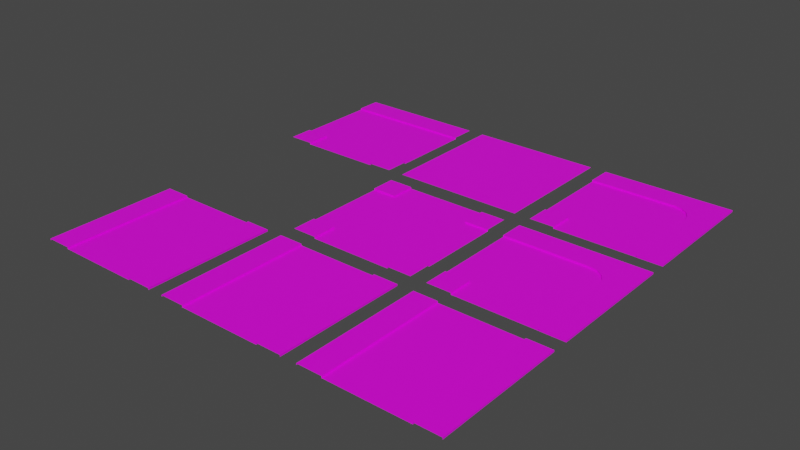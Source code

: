 # Source: roads_prototype.blend  (saved by Blender 2.81.16; exported with 4.5.12 LTS)
import bpy
from mathutils import Matrix  # noqa: F401  (used for matrix-valued properties, if any)

bpy.ops.wm.read_factory_settings(use_empty=True)
scene = bpy.context.scene
scene.name = 'Scene'

# ---- collections
col_collection = bpy.data.collections.new('Collection'); scene.collection.children.link(col_collection)

# ---- images (referenced by path relative to the original .blend; pixels are not part of the script)
import os
ASSET_DIR = os.environ.get("B2B_ASSET_DIR", "")  # directory of the original .blend (textures are referenced by path, not embedded)
HERE = os.path.dirname(os.path.abspath(__file__))  # packed textures are extracted next to this script under _unpacked/

def load_image(name, relpath, width, height, colorspace="sRGB"):
    """Load a texture the original file referenced (path relative to the .blend, or extracted next to this script)."""
    p = next((c for c in (os.path.join(HERE, relpath), os.path.join(ASSET_DIR, relpath)) if relpath and os.path.exists(c)), "")
    if p:
        img = bpy.data.images.load(p, check_existing=True)
        img.name = name
    else:  # same state as the original file: an image datablock whose file is absent (Cycles renders it pink)
        img = bpy.data.images.new(name, width, height)
        img.source = "FILE"
        img.filepath = "//" + (relpath or name)
    img.colorspace_settings.name = colorspace
    return img
img_path_tex_png = load_image('path_tex.png', 'Roads/path_tex.png', 1024, 1024, 'sRGB')

# ---- materials (node trees are filled in below, after node groups)
mat_path = bpy.data.materials.new('Path')
mat_path.use_transparent_shadow = False

# ---- material node trees
mat_path.use_nodes = True; mat_path.node_tree.nodes.clear()
_N = mat_path.node_tree.nodes; _L = mat_path.node_tree.links
n0 = _N.new('ShaderNodeOutputMaterial'); n0.name = 'Material Output'; n0.location = (300, 300)
n1 = _N.new('ShaderNodeBsdfPrincipled'); n1.name = 'Principled BSDF'; n1.location = (10, 300)
n1.distribution = 'GGX'
n1.subsurface_method = 'BURLEY'
n1.inputs[3].default_value = 1.45
n1.inputs[27].default_value = (0.0, 0.0, 0.0, 1.0)
n1.inputs[28].default_value = 1.0
n2 = _N.new('ShaderNodeTexImage'); n2.name = 'Image Texture'; n2.location = (-280, 275)
n2.image = img_path_tex_png
n2.interpolation = 'Closest'
_L.new(n1.outputs[0], n0.inputs[0])
_L.new(n2.outputs[0], n1.inputs[0])
n0.is_active_output = True

# ---- world
world_world = bpy.data.worlds.new('World'); scene.world = world_world
world_world.use_nodes = True; world_world.node_tree.nodes.clear()
_N = world_world.node_tree.nodes; _L = world_world.node_tree.links
n0 = _N.new('ShaderNodeOutputWorld'); n0.name = 'World Output'; n0.location = (300, 300)
n1 = _N.new('ShaderNodeBackground'); n1.name = 'Background'; n1.location = (10, 300)
n1.inputs[0].default_value = (0.05088, 0.05088, 0.05088, 1.0)
_L.new(n1.outputs[0], n0.inputs[0])
n0.is_active_output = True
world_world.color = (0.05088, 0.05088, 0.05088)
world_world.use_sun_shadow = False
world_world.sun_shadow_jitter_overblur = 0.0

# ---- meshes
me_plane = bpy.data.meshes.new('Plane')
me_plane.from_pydata([(-1.0, 0.625, 0.0), (-1.0, -0.625, 0.0), (0.625, 1.0, 0.0), (-0.625, 1.0, 0.0), (1.0, -0.625, 0.0), (1.0, 0.625, 0.0), (-0.625, -1.0, 0.0), (0.625, -1.0, 0.0), (0.625, -0.625, 0.0), (-0.625, 0.625, 0.0), (0.625, 0.625, 0.0), (-0.625, -0.625, 0.0), (-1.0, -0.625, 0.025), (-1.0, -1.0, 0.025), (0.625, -1.0, 0.025), (1.0, -1.0, 0.025), (1.0, 0.625, 0.025), (1.0, 1.0, 0.025), (-0.625, 1.0, 0.025), (-1.0, 1.0, 0.025), (-1.0, 0.625, 0.025), (0.625, 1.0, 0.025), (1.0, -0.625, 0.025), (-0.625, -1.0, 0.025), (0.625, -0.625, 0.025), (-0.625, 0.625, 0.025), (0.625, 0.625, 0.025), (-0.625, -0.625, 0.025)], [], [(9, 3, 18, 25), (1, 11, 9, 0), (3, 9, 10, 2), (10, 5, 16, 26), (5, 10, 8, 4), (7, 8, 11, 6), (8, 10, 9, 11), (13, 23, 27, 12), (20, 25, 18, 19), (21, 26, 16, 17), (22, 24, 14, 15), (8, 7, 14, 24), (6, 11, 27, 23), (4, 8, 24, 22), (11, 1, 12, 27), (0, 9, 25, 20), (2, 10, 26, 21)])
_uv = me_plane.uv_layers.new(name='UVMap')
_uv.uv.foreach_set('vector', [0.007131, 0.9924, 0.007131, 0.9972, 0.007131, 0.9972, 0.007131, 0.9924, 0.03027, 0.9497, 0.03027, 0.957, 0.0, 0.957, 0.0, 0.9497, 0.03027, 0.9497, 0.03027, 0.957, 0.0, 0.957, 0.0, 0.9497, 0.02314, 0.9924, 0.02795, 0.9924, 0.02795, 0.9924, 0.02314, 0.9924, 0.03027, 0.9497, 0.03027, 0.957, 0.0, 0.957, 0.0, 0.9497, 0.03027, 0.9497, 0.03027, 0.957, 0.0, 0.957, 0.0, 0.9497, 0.05877, 0.977, 0.05877, 0.993, 0.04276, 0.993, 0.04276, 0.977, 0.002327, 0.9716, 0.007131, 0.9716, 0.007131, 0.9764, 0.002327, 0.9764, 0.002327, 0.9924, 0.007131, 0.9924, 0.007131, 0.9972, 0.002327, 0.9972, 0.02314, 0.9972, 0.02314, 0.9924, 0.02795, 0.9924, 0.02795, 0.9972, 0.02795, 0.9764, 0.02314, 0.9764, 0.02314, 0.9716, 0.02795, 0.9716, 0.02314, 0.9764, 0.02314, 0.9716, 0.02314, 0.9716, 0.02314, 0.9764, 0.007131, 0.9716, 0.007131, 0.9764, 0.007131, 0.9764, 0.007131, 0.9716, 0.02795, 0.9764, 0.02314, 0.9764, 0.02314, 0.9764, 0.02795, 0.9764, 0.007131, 0.9764, 0.002327, 0.9764, 0.002327, 0.9764, 0.007131, 0.9764, 0.002327, 0.9924, 0.007131, 0.9924, 0.007131, 0.9924, 0.002327, 0.9924, 0.02314, 0.9972, 0.02314, 0.9924, 0.02314, 0.9924, 0.02314, 0.9972])
me_plane.materials.append(mat_path)
me_plane.use_remesh_fix_poles = True
me_plane.use_remesh_preserve_attributes = False
me_plane.use_mirror_vertex_groups = False
me_plane.update()
me_plane_001 = bpy.data.meshes.new('Plane.001')
me_plane_001.from_pydata([(-1.0, 0.625, 0.025), (-1.0, -0.625, 0.025), (1.0, -0.625, 0.025), (-0.625, -1.0, 0.025), (0.625, -1.0, 0.025), (0.625, -0.625, 0.025), (-0.625, 0.625, 0.025), (0.625, 0.625, 0.025), (-0.625, -0.625, 0.025), (-1.0, -0.625, 0.025), (-1.0, -1.0, 0.025), (0.625, -1.0, 0.025), (1.0, -1.0, 0.025), (1.0, 0.625, 0.025), (1.0, 1.0, 0.025), (-0.625, 1.0, 0.025), (-1.0, 1.0, 0.025), (0.625, 1.0, 0.025), (1.0, -0.625, 0.025), (-0.625, -1.0, 0.025), (0.625, -0.625, 0.025), (-0.625, -0.625, 0.025)], [], [(1, 8, 6, 0), (15, 6, 7, 17), (13, 7, 5, 2), (4, 5, 8, 3), (5, 7, 6, 8), (10, 19, 21, 9), (0, 6, 15, 16), (17, 7, 13, 14), (18, 20, 11, 12), (5, 4, 11, 20), (3, 8, 21, 19), (2, 5, 20, 18), (8, 1, 9, 21)])
_uv = me_plane_001.uv_layers.new(name='UVMap')
_uv.uv.foreach_set('vector', [0.003388, 0.9789, 0.007772, 0.9789, 0.007772, 0.9935, 0.003388, 0.9935, 0.007772, 0.9978, 0.007772, 0.9935, 0.02239, 0.9935, 0.02239, 0.9978, 0.02677, 0.9935, 0.02239, 0.9935, 0.02239, 0.9789, 0.02677, 0.9789, 0.02239, 0.9745, 0.02239, 0.9789, 0.007772, 0.9789, 0.007772, 0.9745, 0.02239, 0.9789, 0.02239, 0.9935, 0.007772, 0.9935, 0.007772, 0.9789, 0.003388, 0.9745, 0.007772, 0.9745, 0.007772, 0.9789, 0.003388, 0.9789, 0.003388, 0.9935, 0.007772, 0.9935, 0.007772, 0.9978, 0.003388, 0.9978, 0.02239, 0.9978, 0.02239, 0.9935, 0.02677, 0.9935, 0.02677, 0.9978, 0.02677, 0.9789, 0.02239, 0.9789, 0.02239, 0.9745, 0.02677, 0.9745, 0.02239, 0.9789, 0.02239, 0.9745, 0.02239, 0.9745, 0.02239, 0.9789, 0.007772, 0.9745, 0.007772, 0.9789, 0.007772, 0.9789, 0.007772, 0.9745, 0.02677, 0.9789, 0.02239, 0.9789, 0.02239, 0.9789, 0.02677, 0.9789, 0.007772, 0.9789, 0.003388, 0.9789, 0.003388, 0.9789, 0.007772, 0.9789])
me_plane_001.materials.append(mat_path)
me_plane_001.use_remesh_fix_poles = True
me_plane_001.use_remesh_preserve_attributes = False
me_plane_001.use_mirror_vertex_groups = False
me_plane_001.update()
me_plane_002 = bpy.data.meshes.new('Plane.002')
me_plane_002.from_pydata([(-1.0, 0.625, 0.0), (-1.0, -0.625, 0.0), (1.0, -0.625, 0.0), (-0.625, -1.0, 0.0), (0.625, -1.0, 0.0), (0.625, -0.625, 0.0), (-0.625, 0.625, 0.0), (0.625, 0.625, 0.0), (-0.625, -0.625, 0.0), (-1.0, -0.625, 0.001358), (-1.0, -1.0, 0.001358), (0.625, -1.0, -0.001358), (1.0, -1.0, -0.001358), (1.0, 0.625, 0.0), (1.0, 1.0, 0.0), (-0.625, 1.0, 0.0), (-1.0, 1.0, 0.0), (0.625, 1.0, 0.0), (1.0, -0.625, -0.001358), (-0.625, -1.0, 0.001358), (0.625, -0.625, -0.001358), (-0.625, -0.625, 0.001358), (-1.0, 0.625, 0.025), (-1.0, -0.625, 0.025), (0.625, -0.625, 0.025), (1.0, -0.625, 0.025), (-0.625, 0.625, 0.025), (0.625, 0.625, 0.025), (-0.625, -0.625, 0.025), (-1.0, -0.625, 0.025), (-1.0, -1.0, 0.025), (0.625, -1.0, 0.025), (1.0, -1.0, 0.025), (1.0, 0.625, 0.025), (1.0, 1.0, 0.025), (-0.625, 1.0, 0.025), (-1.0, 1.0, 0.025), (0.625, 1.0, 0.025), (1.0, -0.625, 0.025), (-0.625, -1.0, 0.025), (0.625, -0.625, 0.025), (-0.625, -0.625, 0.025)], [], [(20, 11, 31, 40), (15, 6, 7, 17), (7, 5, 24, 27), (4, 5, 8, 3), (5, 7, 6, 8), (9, 10, 30, 29), (16, 0, 22, 36), (18, 20, 40, 38), (6, 15, 35, 26), (5, 4, 11, 20), (3, 8, 21, 19), (2, 5, 20, 18), (8, 1, 9, 21), (23, 28, 26, 22), (33, 27, 24, 25), (30, 39, 41, 29), (22, 26, 35, 36), (37, 27, 33, 34), (38, 40, 31, 32), (19, 21, 41, 39), (13, 14, 34, 33), (21, 9, 29, 41), (2, 13, 33, 25), (0, 1, 23, 22), (17, 7, 27, 37), (1, 8, 28, 23), (12, 18, 38, 32), (8, 6, 26, 28), (5, 2, 25, 24)])
_uv = me_plane_002.uv_layers.new(name='UVMap')
_uv.uv.foreach_set('vector', [0.02298, 0.9776, 0.02298, 0.973, 0.02298, 0.973, 0.02298, 0.9776, 0.03928, 0.9967, 0.03928, 0.9922, 0.05435, 0.9922, 0.05435, 0.9967, 0.02298, 0.9926, 0.02298, 0.9776, 0.02298, 0.9776, 0.02298, 0.9926, 0.05435, 0.9726, 0.05435, 0.9771, 0.03928, 0.9771, 0.03928, 0.9726, 0.05435, 0.9771, 0.05435, 0.9922, 0.03928, 0.9922, 0.03928, 0.9771, 0.002769, 0.9769, 0.002769, 0.9724, 0.002769, 0.9724, 0.002769, 0.9769, 0.002769, 0.9965, 0.002769, 0.992, 0.002769, 0.992, 0.002769, 0.9965, 0.05888, 0.9771, 0.05435, 0.9771, 0.05435, 0.9771, 0.05888, 0.9771, 0.007906, 0.9926, 0.007906, 0.9972, 0.007906, 0.9972, 0.007906, 0.9926, 0.05435, 0.9771, 0.05435, 0.9726, 0.05435, 0.9726, 0.05435, 0.9771, 0.03928, 0.9726, 0.03928, 0.9771, 0.03928, 0.9771, 0.03928, 0.9726, 0.05888, 0.9771, 0.05435, 0.9771, 0.05435, 0.9771, 0.05888, 0.9771, 0.03928, 0.9771, 0.03476, 0.9771, 0.03476, 0.9771, 0.03928, 0.9771, 0.003384, 0.9776, 0.007906, 0.9776, 0.007906, 0.9926, 0.003384, 0.9926, 0.0275, 0.9926, 0.02298, 0.9926, 0.02298, 0.9776, 0.0275, 0.9776, 0.003384, 0.973, 0.007906, 0.973, 0.007906, 0.9776, 0.003384, 0.9776, 0.003384, 0.9926, 0.007906, 0.9926, 0.007906, 0.9972, 0.003384, 0.9972, 0.02298, 0.9972, 0.02298, 0.9926, 0.0275, 0.9926, 0.0275, 0.9972, 0.0275, 0.9776, 0.02298, 0.9776, 0.02298, 0.973, 0.0275, 0.973, 0.007906, 0.973, 0.007906, 0.9776, 0.007906, 0.9776, 0.007906, 0.973, 0.02689, 0.992, 0.02689, 0.9965, 0.02689, 0.9965, 0.02689, 0.992, 0.03928, 0.9771, 0.03476, 0.9771, 0.03476, 0.9771, 0.03928, 0.9771, 0.02689, 0.9769, 0.02689, 0.992, 0.02689, 0.992, 0.02689, 0.9769, 0.002769, 0.992, 0.002769, 0.9769, 0.002769, 0.9769, 0.002769, 0.992, 0.02298, 0.9972, 0.02298, 0.9926, 0.02298, 0.9926, 0.02298, 0.9972, 0.03476, 0.9771, 0.03928, 0.9771, 0.03928, 0.9771, 0.03476, 0.9771, 0.02689, 0.9724, 0.02689, 0.9769, 0.02689, 0.9769, 0.02689, 0.9724, 0.007906, 0.9776, 0.007906, 0.9926, 0.007906, 0.9926, 0.007906, 0.9776, 0.05435, 0.9771, 0.05888, 0.9771, 0.05888, 0.9771, 0.05435, 0.9771])
me_plane_002.materials.append(mat_path)
me_plane_002.use_remesh_fix_poles = True
me_plane_002.use_remesh_preserve_attributes = False
me_plane_002.use_mirror_vertex_groups = False
me_plane_002.update()
me_plane_003 = bpy.data.meshes.new('Plane.003')
me_plane_003.from_pydata([(-1.0, 0.625, 0.0), (-1.0, -0.625, 0.0), (1.0, -0.625, 0.0), (-0.625, -1.0, 0.0), (0.625, -1.0, 0.0), (0.625, -0.625, 0.0), (-0.625, 0.625, 0.0), (-0.625, -0.625, 0.0), (-1.0, -0.625, 0.025), (-1.0, -1.0, 0.025), (0.625, -1.0, -0.001358), (1.0, -1.0, -0.001358), (1.0, 0.625, 0.0), (1.0, 1.0, 0.0), (-0.625, 1.0, 0.0), (-1.0, 1.0, 0.0), (0.625, 1.0, 0.0), (1.0, -0.625, -0.001358), (-0.625, -1.0, 0.025), (0.625, -0.625, -0.001358), (-0.625, -0.625, 0.025), (0.625, -0.625, 0.025), (1.0, -0.625, 0.025), (-0.625, 0.625, 0.025), (-1.0, 0.625, 0.025), (0.625, -1.0, 0.025), (1.0, -1.0, 0.025), (1.0, 0.625, 0.025), (1.0, 1.0, 0.025), (-0.625, 1.0, 0.025), (-1.0, 1.0, 0.025), (0.625, 1.0, 0.025), (1.0, -0.625, 0.025), (0.625, -0.625, 0.025), (0.6246, 0.3236, 0.0), (0.3236, 0.6246, 0.0), (0.6017, 0.4388, 0.0), (0.5364, 0.5364, 0.0), (0.4388, 0.6017, 0.0), (0.3236, 0.6246, 0.025), (0.6246, 0.3236, 0.025), (0.9256, 0.6246, 0.025), (0.6246, 0.9256, 0.025), (0.4388, 0.6017, 0.025), (0.5364, 0.5364, 0.025), (0.6017, 0.4388, 0.025)], [], [(1, 7, 6, 0), (13, 16, 31, 28), (2, 12, 27, 22), (4, 5, 7, 3), (6, 35, 39, 23), (9, 18, 20, 8), (14, 15, 30, 29), (16, 14, 29, 31), (12, 13, 28, 27), (5, 4, 10, 19), (3, 7, 20, 18), (2, 5, 19, 17), (7, 1, 8, 20), (31, 42, 41, 27, 28), (29, 23, 39, 42, 31), (24, 23, 29, 30), (32, 33, 25, 26), (11, 17, 32, 26), (5, 2, 22, 21), (27, 41, 40, 21, 22), (0, 6, 23, 24), (17, 19, 33, 32), (15, 0, 24, 30), (5, 34, 36, 37, 38, 35, 6, 7), (19, 10, 25, 33), (10, 11, 26, 25), (39, 43, 44, 45, 40, 41, 42), (34, 40, 45, 36), (36, 45, 44, 37), (37, 44, 43, 38), (38, 43, 39, 35), (34, 5, 21, 40)])
_uv = me_plane_003.uv_layers.new(name='UVMap')
_uv.uv.foreach_set('vector', [0.03543, 0.9802, 0.04043, 0.9802, 0.04043, 0.9968, 0.03543, 0.9968, 0.0289, 0.9979, 0.0239, 0.9979, 0.0239, 0.9979, 0.0289, 0.9979, 0.0289, 0.9763, 0.0289, 0.9929, 0.0289, 0.9929, 0.0289, 0.9763, 0.0571, 0.9752, 0.0571, 0.9802, 0.04043, 0.9802, 0.04043, 0.9752, 0.007225, 0.9929, 0.01988, 0.9929, 0.01988, 0.9929, 0.007225, 0.9929, 0.002222, 0.9713, 0.007225, 0.9713, 0.007225, 0.9763, 0.002222, 0.9763, 0.007225, 0.9979, 0.002222, 0.9979, 0.002222, 0.9979, 0.007225, 0.9979, 0.0239, 0.9979, 0.007225, 0.9979, 0.007225, 0.9979, 0.0239, 0.9979, 0.0289, 0.9929, 0.0289, 0.9979, 0.0289, 0.9979, 0.0289, 0.9929, 0.0239, 0.9763, 0.0239, 0.9713, 0.0239, 0.9713, 0.0239, 0.9763, 0.007225, 0.9713, 0.007225, 0.9763, 0.007225, 0.9763, 0.007225, 0.9713, 0.0289, 0.9763, 0.0239, 0.9763, 0.0239, 0.9763, 0.0289, 0.9763, 0.007225, 0.9763, 0.002222, 0.9763, 0.002222, 0.9763, 0.007225, 0.9763, 0.0239, 0.9979, 0.02389, 0.9969, 0.02791, 0.9929, 0.0289, 0.9929, 0.0289, 0.9979, 0.007225, 0.9979, 0.007225, 0.9929, 0.01988, 0.9929, 0.02389, 0.9969, 0.0239, 0.9979, 0.002222, 0.9929, 0.007225, 0.9929, 0.007225, 0.9979, 0.002222, 0.9979, 0.0289, 0.9763, 0.0239, 0.9763, 0.0239, 0.9713, 0.0289, 0.9713, 0.0289, 0.9713, 0.0289, 0.9763, 0.0289, 0.9763, 0.0289, 0.9713, 0.0239, 0.9763, 0.0289, 0.9763, 0.0289, 0.9763, 0.0239, 0.9763, 0.0289, 0.9929, 0.02791, 0.9929, 0.02389, 0.9889, 0.0239, 0.9763, 0.0289, 0.9763, 0.002222, 0.9929, 0.007225, 0.9929, 0.007225, 0.9929, 0.002222, 0.9929, 0.0289, 0.9763, 0.0239, 0.9763, 0.0239, 0.9763, 0.0289, 0.9763, 0.002222, 0.9979, 0.002222, 0.9929, 0.002222, 0.9929, 0.002222, 0.9979, 0.0571, 0.9802, 0.0571, 0.9928, 0.05679, 0.9944, 0.05592, 0.9957, 0.05462, 0.9965, 0.05308, 0.9968, 0.04043, 0.9968, 0.04043, 0.9802, 0.0239, 0.9763, 0.0239, 0.9713, 0.0239, 0.9713, 0.0239, 0.9763, 0.0239, 0.9713, 0.0289, 0.9713, 0.0289, 0.9713, 0.0239, 0.9713, 0.01988, 0.9929, 0.02142, 0.9926, 0.02272, 0.9918, 0.02359, 0.9904, 0.02389, 0.9889, 0.02791, 0.9929, 0.02389, 0.9969, 0.02389, 0.9889, 0.02389, 0.9889, 0.02359, 0.9904, 0.02359, 0.9904, 0.02359, 0.9904, 0.02359, 0.9904, 0.02272, 0.9918, 0.02272, 0.9918, 0.02272, 0.9918, 0.02272, 0.9918, 0.02142, 0.9926, 0.02142, 0.9926, 0.02142, 0.9926, 0.02142, 0.9926, 0.01988, 0.9929, 0.01988, 0.9929, 0.02389, 0.9889, 0.0239, 0.9763, 0.0239, 0.9763, 0.02389, 0.9889])
me_plane_003.materials.append(mat_path)
me_plane_003.use_remesh_fix_poles = True
me_plane_003.use_remesh_preserve_attributes = False
me_plane_003.use_mirror_vertex_groups = False
me_plane_003.update()
me_plane_004 = bpy.data.meshes.new('Plane.004')
me_plane_004.from_pydata([(-1.0, 0.625, 0.0), (-1.0, -0.625, 0.0), (1.0, -0.625, 0.0), (-0.625, -1.0, 0.0), (0.625, -1.0, 0.0), (0.625, -0.625, 0.0), (-0.625, 0.625, 0.0), (0.625, 0.625, 0.0), (-0.625, -0.625, 0.0), (-1.0, -0.625, 0.001358), (-1.0, -1.0, 0.001358), (0.625, -1.0, -0.001358), (1.0, -1.0, -0.001358), (1.0, 0.625, 0.0), (1.0, 1.0, 0.0), (-0.625, 1.0, 0.0), (-1.0, 1.0, 0.0), (0.625, 1.0, 0.0), (1.0, -0.625, -0.001358), (-0.625, -1.0, 0.001358), (0.625, -0.625, -0.001358), (-0.625, -0.625, 0.001358), (-1.0, 0.625, 0.025), (-1.0, -0.625, 0.025), (0.625, -0.625, 0.025), (1.0, -0.625, 0.025), (-0.625, 0.625, 0.025), (0.625, 0.625, 0.025), (-0.625, -0.625, 0.025), (-1.0, -0.625, 0.025), (-1.0, -1.0, 0.025), (0.625, -1.0, 0.025), (1.0, -1.0, 0.025), (1.0, 0.625, 0.025), (1.0, 1.0, 0.025), (-0.625, 1.0, 0.025), (-1.0, 1.0, 0.025), (0.625, 1.0, 0.025), (1.0, -0.625, 0.025), (-0.625, -1.0, 0.025), (0.625, -0.625, 0.025), (-0.625, -0.625, 0.025)], [], [(20, 11, 31, 40), (15, 6, 7, 17), (7, 5, 24, 27), (4, 5, 8, 3), (5, 7, 6, 8), (9, 10, 30, 29), (16, 0, 22, 36), (18, 20, 40, 38), (6, 15, 35, 26), (5, 4, 11, 20), (3, 8, 21, 19), (2, 5, 20, 18), (8, 1, 9, 21), (23, 28, 26, 22), (33, 27, 24, 25), (30, 39, 41, 29), (22, 26, 35, 36), (37, 27, 33, 34), (38, 40, 31, 32), (19, 21, 41, 39), (13, 14, 34, 33), (21, 9, 29, 41), (2, 13, 33, 25), (0, 1, 23, 22), (17, 7, 27, 37), (1, 8, 28, 23), (12, 18, 38, 32), (8, 6, 26, 28), (5, 2, 25, 24)])
_uv = me_plane_004.uv_layers.new(name='UVMap')
_uv.uv.foreach_set('vector', [0.02221, 0.9783, 0.02221, 0.9741, 0.02221, 0.9741, 0.02221, 0.9783, 0.0, 0.957, 0.0, 0.9497, 0.03027, 0.9497, 0.03027, 0.957, 0.02221, 0.9923, 0.02221, 0.9783, 0.02221, 0.9783, 0.02221, 0.9923, 0.05766, 0.9756, 0.05766, 0.9798, 0.03557, 0.9798, 0.03557, 0.9756, 0.05766, 0.9798, 0.05766, 0.9937, 0.03557, 0.9937, 0.03557, 0.9798, 0.003985, 0.9783, 0.003985, 0.9741, 0.003985, 0.9741, 0.003985, 0.9783, 0.003985, 0.9965, 0.003985, 0.9923, 0.003985, 0.9923, 0.003985, 0.9965, 0.05888, 0.9779, 0.05468, 0.9779, 0.05468, 0.9779, 0.05888, 0.9779, 0.00819, 0.9923, 0.00819, 0.9965, 0.00819, 0.9965, 0.00819, 0.9923, 0.05468, 0.9779, 0.05468, 0.9737, 0.05468, 0.9737, 0.05468, 0.9779, 0.00819, 0.9741, 0.00819, 0.9783, 0.00819, 0.9783, 0.00819, 0.9741, 0.05888, 0.9779, 0.05468, 0.9779, 0.05468, 0.9779, 0.05888, 0.9779, 0.04066, 0.9779, 0.03646, 0.9779, 0.03646, 0.9779, 0.04066, 0.9779, 0.003985, 0.9783, 0.00819, 0.9783, 0.00819, 0.9923, 0.003985, 0.9923, 0.02641, 0.9923, 0.02221, 0.9923, 0.02221, 0.9783, 0.02641, 0.9783, 0.003985, 0.9741, 0.00819, 0.9741, 0.00819, 0.9783, 0.003985, 0.9783, 0.003985, 0.9923, 0.00819, 0.9923, 0.00819, 0.9965, 0.003985, 0.9965, 0.02221, 0.9965, 0.02221, 0.9923, 0.02641, 0.9923, 0.02641, 0.9965, 0.02641, 0.9783, 0.02221, 0.9783, 0.02221, 0.9741, 0.02641, 0.9741, 0.00819, 0.9741, 0.00819, 0.9783, 0.00819, 0.9783, 0.00819, 0.9741, 0.02641, 0.9923, 0.02641, 0.9965, 0.02641, 0.9965, 0.02641, 0.9923, 0.04066, 0.9779, 0.03646, 0.9779, 0.03646, 0.9779, 0.04066, 0.9779, 0.02641, 0.9783, 0.02641, 0.9923, 0.02641, 0.9923, 0.02641, 0.9783, 0.003985, 0.9923, 0.003985, 0.9783, 0.003985, 0.9783, 0.003985, 0.9923, 0.02221, 0.9965, 0.02221, 0.9923, 0.02221, 0.9923, 0.02221, 0.9965, 0.03646, 0.9779, 0.04066, 0.9779, 0.04066, 0.9779, 0.03646, 0.9779, 0.02641, 0.9741, 0.02641, 0.9783, 0.02641, 0.9783, 0.02641, 0.9741, 0.00819, 0.9783, 0.00819, 0.9923, 0.00819, 0.9923, 0.00819, 0.9783, 0.02221, 0.9783, 0.02641, 0.9783, 0.02641, 0.9783, 0.02221, 0.9783])
me_plane_004.materials.append(mat_path)
me_plane_004.use_remesh_fix_poles = True
me_plane_004.use_remesh_preserve_attributes = False
me_plane_004.use_mirror_vertex_groups = False
me_plane_004.update()
me_plane_006 = bpy.data.meshes.new('Plane.006')
me_plane_006.from_pydata([(-1.0, 0.625, 0.0), (-1.0, -0.625, 0.0), (1.0, -0.625, 0.0), (-0.625, -1.0, 0.0), (0.625, -1.0, 0.0), (0.625, -0.625, 0.0), (-0.625, 0.625, 0.0), (0.625, 0.625, 0.0), (-0.625, -0.625, 0.0), (-1.0, -0.625, 0.001358), (-1.0, -1.0, 0.001358), (0.625, -1.0, -0.001358), (1.0, -1.0, -0.001358), (1.0, 0.625, 0.0), (1.0, 1.0, 0.0), (-0.625, 1.0, 0.0), (-1.0, 1.0, 0.0), (0.625, 1.0, 0.0), (1.0, -0.625, -0.001358), (-0.625, -1.0, 0.001358), (0.625, -0.625, -0.001358), (-0.625, -0.625, 0.001358), (-1.0, 0.625, 0.025), (-1.0, -0.625, 0.025), (0.625, -0.625, 0.025), (1.0, -0.625, 0.025), (-0.625, 0.625, 0.025), (0.625, 0.625, 0.025), (-0.625, -0.625, 0.025), (-1.0, -0.625, 0.025), (-1.0, -1.0, 0.025), (0.625, -1.0, 0.025), (1.0, -1.0, 0.025), (1.0, 0.625, 0.025), (1.0, 1.0, 0.025), (-0.625, 1.0, 0.025), (-1.0, 1.0, 0.025), (0.625, 1.0, 0.025), (1.0, -0.625, 0.025), (-0.625, -1.0, 0.025), (0.625, -0.625, 0.025), (-0.625, -0.625, 0.025)], [], [(20, 11, 31, 40), (15, 6, 7, 17), (7, 5, 24, 27), (4, 5, 8, 3), (5, 7, 6, 8), (9, 10, 30, 29), (16, 0, 22, 36), (18, 20, 40, 38), (6, 15, 35, 26), (5, 4, 11, 20), (3, 8, 21, 19), (2, 5, 20, 18), (8, 1, 9, 21), (23, 28, 26, 22), (33, 27, 24, 25), (30, 39, 41, 29), (22, 26, 35, 36), (37, 27, 33, 34), (38, 40, 31, 32), (19, 21, 41, 39), (13, 14, 34, 33), (21, 9, 29, 41), (2, 13, 33, 25), (0, 1, 23, 22), (17, 7, 27, 37), (1, 8, 28, 23), (12, 18, 38, 32), (8, 6, 26, 28), (5, 2, 25, 24)])
_uv = me_plane_006.uv_layers.new(name='UVMap')
_uv.uv.foreach_set('vector', [0.02221, 0.9783, 0.02221, 0.9741, 0.02221, 0.9741, 0.02221, 0.9783, 0.0, 0.957, 0.0, 0.9497, 0.03027, 0.9497, 0.03027, 0.957, 0.02221, 0.9923, 0.02221, 0.9783, 0.02221, 0.9783, 0.02221, 0.9923, 0.105, 0.8794, 0.105, 0.8989, 0.04004, 0.8989, 0.04004, 0.8794, 0.105, 0.8989, 0.105, 0.9634, 0.04004, 0.9634, 0.04004, 0.8989, 0.003985, 0.9783, 0.003985, 0.9741, 0.003985, 0.9741, 0.003985, 0.9783, 0.003985, 0.9965, 0.003985, 0.9923, 0.003985, 0.9923, 0.003985, 0.9965, 0.05888, 0.9779, 0.05468, 0.9779, 0.05468, 0.9779, 0.05888, 0.9779, 0.00819, 0.9923, 0.00819, 0.9965, 0.00819, 0.9965, 0.00819, 0.9923, 0.05468, 0.9779, 0.05468, 0.9737, 0.05468, 0.9737, 0.05468, 0.9779, 0.00819, 0.9741, 0.00819, 0.9783, 0.00819, 0.9783, 0.00819, 0.9741, 0.05888, 0.9779, 0.05468, 0.9779, 0.05468, 0.9779, 0.05888, 0.9779, 0.04066, 0.9779, 0.03646, 0.9779, 0.03646, 0.9779, 0.04066, 0.9779, 0.003985, 0.9783, 0.00819, 0.9783, 0.00819, 0.9923, 0.003985, 0.9923, 0.02641, 0.9923, 0.02221, 0.9923, 0.02221, 0.9783, 0.02641, 0.9783, 0.003985, 0.9741, 0.00819, 0.9741, 0.00819, 0.9783, 0.003985, 0.9783, 0.003985, 0.9923, 0.00819, 0.9923, 0.00819, 0.9965, 0.003985, 0.9965, 0.02221, 0.9965, 0.02221, 0.9923, 0.02641, 0.9923, 0.02641, 0.9965, 0.02641, 0.9783, 0.02221, 0.9783, 0.02221, 0.9741, 0.02641, 0.9741, 0.00819, 0.9741, 0.00819, 0.9783, 0.00819, 0.9783, 0.00819, 0.9741, 0.02641, 0.9923, 0.02641, 0.9965, 0.02641, 0.9965, 0.02641, 0.9923, 0.04066, 0.9779, 0.03646, 0.9779, 0.03646, 0.9779, 0.04066, 0.9779, 0.02641, 0.9783, 0.02641, 0.9923, 0.02641, 0.9923, 0.02641, 0.9783, 0.003985, 0.9923, 0.003985, 0.9783, 0.003985, 0.9783, 0.003985, 0.9923, 0.02221, 0.9965, 0.02221, 0.9923, 0.02221, 0.9923, 0.02221, 0.9965, 0.03646, 0.9779, 0.04066, 0.9779, 0.04066, 0.9779, 0.03646, 0.9779, 0.02641, 0.9741, 0.02641, 0.9783, 0.02641, 0.9783, 0.02641, 0.9741, 0.00819, 0.9783, 0.00819, 0.9923, 0.00819, 0.9923, 0.00819, 0.9783, 0.02221, 0.9783, 0.02641, 0.9783, 0.02641, 0.9783, 0.02221, 0.9783])
me_plane_006.materials.append(mat_path)
me_plane_006.use_remesh_fix_poles = True
me_plane_006.use_remesh_preserve_attributes = False
me_plane_006.use_mirror_vertex_groups = False
me_plane_006.update()
me_plane_008 = bpy.data.meshes.new('Plane.008')
me_plane_008.from_pydata([(-1.0, 0.625, 0.0), (-1.0, -0.625, 0.0), (0.625, 1.0, 0.0), (-0.625, 1.0, 0.0), (1.0, -0.625, 0.0), (1.0, 0.625, 0.0), (-0.625, -1.0, 0.0), (0.625, -1.0, 0.0), (0.625, -0.625, 0.0), (-0.625, 0.625, 0.0), (0.625, 0.625, 0.0), (-0.625, -0.625, 0.0), (-1.0, -0.625, 0.025), (-1.0, -1.0, 0.025), (0.625, -1.0, 0.025), (1.0, -1.0, 0.025), (1.0, 0.625, 0.025), (1.0, 1.0, 0.025), (-1.0, 1.0, 0.025), (-1.0, 0.625, 0.025), (1.0, -0.625, 0.025), (-0.625, -1.0, 0.025), (0.625, -0.625, 0.025), (-0.625, -0.625, 0.025), (0.625, 1.0, 0.025), (-0.625, 1.0, 0.025), (0.625, 0.625, 0.025), (-0.625, 0.625, 0.025)], [], [(1, 11, 9, 0), (9, 10, 26, 27), (10, 5, 16, 26), (5, 10, 8, 4), (7, 8, 11, 6), (8, 10, 9, 11), (13, 21, 23, 12), (19, 27, 25, 18), (24, 26, 16, 17), (20, 22, 14, 15), (8, 7, 14, 22), (6, 11, 23, 21), (4, 8, 22, 20), (11, 1, 12, 23), (0, 9, 27, 19), (25, 27, 26, 24), (2, 3, 25, 24), (10, 2, 24, 26), (3, 9, 27, 25)])
_uv = me_plane_008.uv_layers.new(name='UVMap')
_uv.uv.foreach_set('vector', [0.0, 0.957, 0.0, 0.9497, 0.03027, 0.9497, 0.03027, 0.957, 0.007683, 0.992, 0.02369, 0.992, 0.02369, 0.992, 0.007683, 0.992, 0.02314, 0.9924, 0.02795, 0.9924, 0.02795, 0.9924, 0.02314, 0.9924, 0.0, 0.957, 0.0, 0.9497, 0.03027, 0.9497, 0.03027, 0.957, 0.0, 0.957, 0.0, 0.9497, 0.03027, 0.9497, 0.03027, 0.957, 0.05877, 0.977, 0.05877, 0.993, 0.04276, 0.993, 0.04276, 0.977, 0.002327, 0.9716, 0.007131, 0.9716, 0.007131, 0.9764, 0.002327, 0.9764, 0.002327, 0.9924, 0.007131, 0.9924, 0.007131, 0.9972, 0.002327, 0.9972, 0.02314, 0.9972, 0.02314, 0.9924, 0.02795, 0.9924, 0.02795, 0.9972, 0.02795, 0.9764, 0.02314, 0.9764, 0.02314, 0.9716, 0.02795, 0.9716, 0.02314, 0.9764, 0.02314, 0.9716, 0.02314, 0.9716, 0.02314, 0.9764, 0.007131, 0.9716, 0.007131, 0.9764, 0.007131, 0.9764, 0.007131, 0.9716, 0.02795, 0.9764, 0.02314, 0.9764, 0.02314, 0.9764, 0.02795, 0.9764, 0.007131, 0.9764, 0.002327, 0.9764, 0.002327, 0.9764, 0.007131, 0.9764, 0.002327, 0.9924, 0.007131, 0.9924, 0.007131, 0.9924, 0.002327, 0.9924, 0.03054, 0.983, 0.03054, 0.9886, 0.001182, 0.9885, 0.001182, 0.9831, 0.0, 0.0, 0.0, 0.0, 0.0, 0.0, 0.0, 0.0, 0.02314, 0.9924, 0.02314, 0.9972, 0.02314, 0.9972, 0.02314, 0.9924, 0.007131, 0.9972, 0.007131, 0.9924, 0.007131, 0.9924, 0.007131, 0.9972])
me_plane_008.materials.append(mat_path)
me_plane_008.use_remesh_fix_poles = True
me_plane_008.use_remesh_preserve_attributes = False
me_plane_008.use_mirror_vertex_groups = False
me_plane_008.update()
me_plane_009 = bpy.data.meshes.new('Plane.009')
me_plane_009.from_pydata([(-1.0, 0.625, 0.0), (-1.0, -0.625, 0.0), (1.0, -0.625, 0.0), (-0.625, -1.0, 0.0), (0.625, -1.0, 0.0), (0.625, -0.625, 0.0), (-0.625, 0.625, 0.0), (-0.625, -0.625, 0.0), (-1.0, -0.625, 0.025), (-1.0, -1.0, 0.025), (0.625, -1.0, -0.001358), (1.0, -1.0, -0.001358), (1.0, 0.625, 0.0), (1.0, 1.0, 0.0), (-0.625, 1.0, 0.0), (-1.0, 1.0, 0.0), (0.625, 1.0, 0.0), (1.0, -0.625, -0.001358), (-0.625, -1.0, 0.025), (0.625, -0.625, -0.001358), (-0.625, -0.625, 0.025), (0.625, -0.625, 0.025), (1.0, -0.625, 0.025), (-0.625, 0.625, 0.025), (-1.0, 0.625, 0.025), (0.625, -1.0, 0.025), (1.0, -1.0, 0.025), (1.0, 0.625, 0.025), (1.0, 1.0, 0.025), (-0.625, 1.0, 0.025), (-1.0, 1.0, 0.025), (0.625, 1.0, 0.025), (1.0, -0.625, 0.025), (0.625, -0.625, 0.025), (0.6246, 0.3236, 0.0), (0.3236, 0.6246, 0.0), (0.6017, 0.4388, 0.0), (0.5364, 0.5364, 0.0), (0.4388, 0.6017, 0.0), (0.3236, 0.6246, 0.025), (0.6246, 0.3236, 0.025), (0.9256, 0.6246, 0.025), (0.6246, 0.9256, 0.025), (0.4388, 0.6017, 0.025), (0.5364, 0.5364, 0.025), (0.6017, 0.4388, 0.025)], [], [(1, 7, 6, 0), (13, 16, 31, 28), (2, 12, 27, 22), (4, 5, 7, 3), (6, 35, 39, 23), (9, 18, 20, 8), (14, 15, 30, 29), (16, 14, 29, 31), (12, 13, 28, 27), (5, 4, 10, 19), (3, 7, 20, 18), (2, 5, 19, 17), (7, 1, 8, 20), (31, 42, 41, 27, 28), (29, 23, 39, 42, 31), (24, 23, 29, 30), (32, 33, 25, 26), (11, 17, 32, 26), (5, 2, 22, 21), (27, 41, 40, 21, 22), (0, 6, 23, 24), (17, 19, 33, 32), (15, 0, 24, 30), (5, 34, 36, 37, 38, 35, 6, 7), (19, 10, 25, 33), (10, 11, 26, 25), (39, 43, 44, 45, 40, 41, 42), (34, 40, 45, 36), (36, 45, 44, 37), (37, 44, 43, 38), (38, 43, 39, 35), (34, 5, 21, 40)])
_uv = me_plane_009.uv_layers.new(name='UVMap')
_uv.uv.foreach_set('vector', [0.0, 0.957, 0.0, 0.9497, 0.03027, 0.9497, 0.03027, 0.957, 0.0289, 0.9979, 0.0239, 0.9979, 0.0239, 0.9979, 0.0289, 0.9979, 0.0289, 0.9763, 0.0289, 0.9929, 0.0289, 0.9929, 0.0289, 0.9763, 0.03027, 0.9497, 0.03027, 0.957, 0.0, 0.957, 0.0, 0.9497, 0.007225, 0.9929, 0.01988, 0.9929, 0.01988, 0.9929, 0.007225, 0.9929, 0.002222, 0.9713, 0.007225, 0.9713, 0.007225, 0.9763, 0.002222, 0.9763, 0.007225, 0.9979, 0.002222, 0.9979, 0.002222, 0.9979, 0.007225, 0.9979, 0.0239, 0.9979, 0.007225, 0.9979, 0.007225, 0.9979, 0.0239, 0.9979, 0.0289, 0.9929, 0.0289, 0.9979, 0.0289, 0.9979, 0.0289, 0.9929, 0.0239, 0.9763, 0.0239, 0.9713, 0.0239, 0.9713, 0.0239, 0.9763, 0.007225, 0.9713, 0.007225, 0.9763, 0.007225, 0.9763, 0.007225, 0.9713, 0.0289, 0.9763, 0.0239, 0.9763, 0.0239, 0.9763, 0.0289, 0.9763, 0.007225, 0.9763, 0.002222, 0.9763, 0.002222, 0.9763, 0.007225, 0.9763, 0.0239, 0.9979, 0.02389, 0.9969, 0.02791, 0.9929, 0.0289, 0.9929, 0.0289, 0.9979, 0.007225, 0.9979, 0.007225, 0.9929, 0.01988, 0.9929, 0.02389, 0.9969, 0.0239, 0.9979, 0.002222, 0.9929, 0.007225, 0.9929, 0.007225, 0.9979, 0.002222, 0.9979, 0.0289, 0.9763, 0.0239, 0.9763, 0.0239, 0.9713, 0.0289, 0.9713, 0.0289, 0.9713, 0.0289, 0.9763, 0.0289, 0.9763, 0.0289, 0.9713, 0.0239, 0.9763, 0.0289, 0.9763, 0.0289, 0.9763, 0.0239, 0.9763, 0.0289, 0.9929, 0.02791, 0.9929, 0.02389, 0.9889, 0.0239, 0.9763, 0.0289, 0.9763, 0.002222, 0.9929, 0.007225, 0.9929, 0.007225, 0.9929, 0.002222, 0.9929, 0.0289, 0.9763, 0.0239, 0.9763, 0.0239, 0.9763, 0.0289, 0.9763, 0.002222, 0.9979, 0.002222, 0.9929, 0.002222, 0.9929, 0.002222, 0.9979, 0.0571, 0.9802, 0.0571, 0.9928, 0.05679, 0.9944, 0.05592, 0.9957, 0.05462, 0.9965, 0.05308, 0.9968, 0.04043, 0.9968, 0.04043, 0.9802, 0.0239, 0.9763, 0.0239, 0.9713, 0.0239, 0.9713, 0.0239, 0.9763, 0.0239, 0.9713, 0.0289, 0.9713, 0.0289, 0.9713, 0.0239, 0.9713, 0.01988, 0.9929, 0.02142, 0.9926, 0.02272, 0.9918, 0.02359, 0.9904, 0.02389, 0.9889, 0.02791, 0.9929, 0.02389, 0.9969, 0.02389, 0.9889, 0.02389, 0.9889, 0.02359, 0.9904, 0.02359, 0.9904, 0.02359, 0.9904, 0.02359, 0.9904, 0.02272, 0.9918, 0.02272, 0.9918, 0.02272, 0.9918, 0.02272, 0.9918, 0.02142, 0.9926, 0.02142, 0.9926, 0.02142, 0.9926, 0.02142, 0.9926, 0.01988, 0.9929, 0.01988, 0.9929, 0.02389, 0.9889, 0.0239, 0.9763, 0.0239, 0.9763, 0.02389, 0.9889])
me_plane_009.materials.append(mat_path)
me_plane_009.use_remesh_fix_poles = True
me_plane_009.use_remesh_preserve_attributes = False
me_plane_009.use_mirror_vertex_groups = False
me_plane_009.update()

# ---- objects
ob_road_cross = bpy.data.objects.new('Road_Cross', me_plane)
ob_road_empty = bpy.data.objects.new('Road_Empty', me_plane_001)
ob_road_straight = bpy.data.objects.new('Road_Straight', me_plane_002)
ob_road_turn = bpy.data.objects.new('Road_Turn', me_plane_003)
ob_road_straight_cross = bpy.data.objects.new('Road_Straight_Cross', me_plane_004)
ob_road_straight_stop = bpy.data.objects.new('Road_Straight_Stop', me_plane_006)
ob_road_t_cross = bpy.data.objects.new('Road_T_Cross', me_plane_008)
ob_road_turn_cross = bpy.data.objects.new('Road_Turn_Cross', me_plane_009)

# ---- transforms, parenting, visibility, modifiers, constraints
ob_road_cross.location = (0.0, 0.0, 0.0)
ob_road_cross.scale = (8.0, 8.0, 8.0)
ob_road_cross.lineart.crease_threshold = 0.0
ob_road_empty.location = (0.0, 18.0, 0.0)
ob_road_empty.scale = (8.0, 8.0, 8.0)
ob_road_empty.lineart.crease_threshold = 0.0
ob_road_straight.location = (18.0, -18.0, 0.0)
ob_road_straight.scale = (8.0, 8.0, 8.0)
ob_road_straight.lineart.crease_threshold = 0.0
ob_road_turn.location = (18.0, 18.0, 0.0)
ob_road_turn.scale = (8.0, 8.0, 8.0)
ob_road_turn.lineart.crease_threshold = 0.0
ob_road_straight_cross.location = (0.0, -18.0, 0.0)
ob_road_straight_cross.rotation_euler = (0.0, -0.0, -6.283)
ob_road_straight_cross.scale = (8.0, 8.0, 8.0)
ob_road_straight_cross.lineart.crease_threshold = 0.0
ob_road_straight_stop.location = (-18.0, -18.0, 0.0)
ob_road_straight_stop.scale = (8.0, 8.0, 8.0)
ob_road_straight_stop.lineart.crease_threshold = 0.0
ob_road_t_cross.location = (-18.0, 18.0, 0.0)
ob_road_t_cross.scale = (8.0, 8.0, 8.0)
ob_road_t_cross.lineart.crease_threshold = 0.0
ob_road_turn_cross.location = (18.0, 0.0, 0.0)
ob_road_turn_cross.scale = (8.0, 8.0, 8.0)
ob_road_turn_cross.lineart.crease_threshold = 0.0

# ---- collection membership
col_collection.objects.link(ob_road_cross)
col_collection.objects.link(ob_road_empty)
col_collection.objects.link(ob_road_straight)
col_collection.objects.link(ob_road_turn)
col_collection.objects.link(ob_road_straight_cross)
col_collection.objects.link(ob_road_straight_stop)
col_collection.objects.link(ob_road_t_cross)
col_collection.objects.link(ob_road_turn_cross)

# ---- scene / render settings (as saved in the file)
scene.frame_start = 1; scene.frame_end = 250; scene.frame_set(1)
scene.render.engine = 'BLENDER_EEVEE_NEXT'
scene.cycles.use_denoising = False
scene.cycles.samples = 128
scene.cycles.sampling_pattern = 'TABULATED_SOBOL'
scene.cycles.use_adaptive_sampling = False
scene.cycles.use_light_tree = False
scene.view_settings.view_transform = 'Filmic'
bpy.context.view_layer.update()

# ---- added for rendering (the .blend has no active camera and no usable light): camera, sun
cam_auto = bpy.data.cameras.new('AutoCamera')
cam_auto.lens = 50.0
cam_auto.sensor_width = 36.0
cam_auto.clip_end = 1194.11
ob_auto_camera = bpy.data.objects.new('AutoCamera', cam_auto)
scene.collection.objects.link(ob_auto_camera)
ob_auto_camera.location = (68.0405, -81.6486, 54.5269)
ob_auto_camera.rotation_euler = (1.09748, -7.21219e-08, 0.694738)
scene.camera = ob_auto_camera
light_auto_sun = bpy.data.lights.new('AutoSun', 'SUN')
light_auto_sun.energy = 3.0
light_auto_sun.angle = 0.0523599
ob_auto_sun = bpy.data.objects.new('AutoSun', light_auto_sun)
scene.collection.objects.link(ob_auto_sun)
ob_auto_sun.rotation_euler = (0.872665, 0.174533, 0.523599)
bpy.context.view_layer.update()
